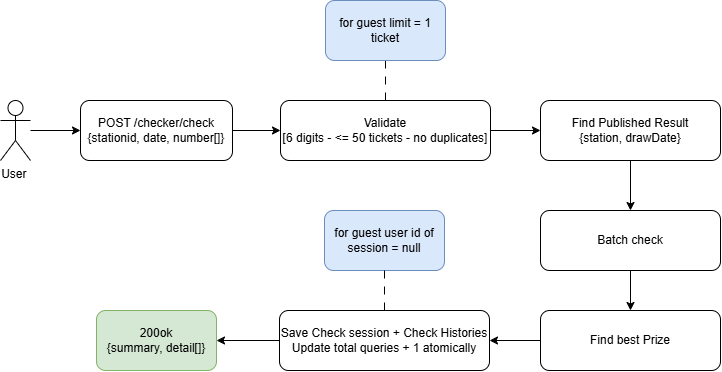

The diagram above was exported from draw.io. Its source (the exported page's mxGraphModel, read from the mxfile embedded in the PNG):
<mxGraphModel dx="992" dy="655" grid="1" gridSize="10" guides="1" tooltips="1" connect="1" arrows="1" fold="1" page="1" pageScale="1" pageWidth="850" pageHeight="1100" math="0" shadow="0">
  <root>
    <mxCell id="0" />
    <mxCell id="1" parent="0" />
    <mxCell id="Rp-KsBNWgQrFYwZR8Avm-1" edge="1" parent="1" source="Rp-KsBNWgQrFYwZR8Avm-2" style="edgeStyle=orthogonalEdgeStyle;rounded=0;orthogonalLoop=1;jettySize=auto;html=1;" target="Rp-KsBNWgQrFYwZR8Avm-4">
      <mxGeometry relative="1" as="geometry" />
    </mxCell>
    <mxCell id="Rp-KsBNWgQrFYwZR8Avm-2" parent="1" style="shape=umlActor;verticalLabelPosition=bottom;verticalAlign=top;html=1;outlineConnect=0;" value="User&amp;nbsp;" vertex="1">
      <mxGeometry height="60" width="30" x="20" y="210" as="geometry" />
    </mxCell>
    <mxCell id="Rp-KsBNWgQrFYwZR8Avm-3" edge="1" parent="1" source="Rp-KsBNWgQrFYwZR8Avm-4" style="edgeStyle=orthogonalEdgeStyle;rounded=0;orthogonalLoop=1;jettySize=auto;html=1;" target="Rp-KsBNWgQrFYwZR8Avm-18">
      <mxGeometry relative="1" as="geometry">
        <mxPoint x="284" y="240" as="targetPoint" />
      </mxGeometry>
    </mxCell>
    <mxCell id="Rp-KsBNWgQrFYwZR8Avm-4" parent="1" style="rounded=1;whiteSpace=wrap;html=1;" value="POST /checker/check&lt;div&gt;{stationid, date, number[]}&lt;/div&gt;" vertex="1">
      <mxGeometry height="60" width="152" x="100" y="210" as="geometry" />
    </mxCell>
    <mxCell id="Rp-KsBNWgQrFYwZR8Avm-14" parent="1" style="rounded=1;whiteSpace=wrap;html=1;fillColor=#d5e8d4;strokeColor=#82b366;" value="200ok&lt;br&gt;{summary, detail[]}" vertex="1">
      <mxGeometry height="60" width="120" x="116" y="420" as="geometry" />
    </mxCell>
    <mxCell id="Rp-KsBNWgQrFYwZR8Avm-20" edge="1" parent="1" source="Rp-KsBNWgQrFYwZR8Avm-18" style="edgeStyle=orthogonalEdgeStyle;rounded=0;orthogonalLoop=1;jettySize=auto;html=1;" target="Rp-KsBNWgQrFYwZR8Avm-19">
      <mxGeometry relative="1" as="geometry" />
    </mxCell>
    <mxCell id="Rp-KsBNWgQrFYwZR8Avm-18" parent="1" style="rounded=1;whiteSpace=wrap;html=1;" value="Validate&lt;br&gt;&lt;div&gt;[6 digits - &amp;lt;= 50 tickets - no duplicates]&lt;/div&gt;" vertex="1">
      <mxGeometry height="60" width="210" x="300" y="210" as="geometry" />
    </mxCell>
    <mxCell id="Rp-KsBNWgQrFYwZR8Avm-26" edge="1" parent="1" source="Rp-KsBNWgQrFYwZR8Avm-19" style="edgeStyle=orthogonalEdgeStyle;rounded=0;orthogonalLoop=1;jettySize=auto;html=1;" target="Rp-KsBNWgQrFYwZR8Avm-25">
      <mxGeometry relative="1" as="geometry" />
    </mxCell>
    <mxCell id="Rp-KsBNWgQrFYwZR8Avm-19" parent="1" style="rounded=1;whiteSpace=wrap;html=1;" value="Find Published Result&lt;br&gt;{station, drawDate}" vertex="1">
      <mxGeometry height="60" width="180" x="560" y="210" as="geometry" />
    </mxCell>
    <mxCell id="Rp-KsBNWgQrFYwZR8Avm-22" edge="1" parent="1" source="Rp-KsBNWgQrFYwZR8Avm-21" style="edgeStyle=orthogonalEdgeStyle;rounded=0;orthogonalLoop=1;jettySize=auto;html=1;endArrow=none;endFill=0;dashed=1;dashPattern=8 8;" target="Rp-KsBNWgQrFYwZR8Avm-18">
      <mxGeometry relative="1" as="geometry" />
    </mxCell>
    <mxCell id="Rp-KsBNWgQrFYwZR8Avm-21" parent="1" style="rounded=1;whiteSpace=wrap;html=1;fillColor=#dae8fc;strokeColor=#6c8ebf;" value="for guest limit = 1 ticket" vertex="1">
      <mxGeometry height="60" width="120" x="345" y="110" as="geometry" />
    </mxCell>
    <mxCell id="Rp-KsBNWgQrFYwZR8Avm-28" edge="1" parent="1" source="Rp-KsBNWgQrFYwZR8Avm-25" style="edgeStyle=orthogonalEdgeStyle;rounded=0;orthogonalLoop=1;jettySize=auto;html=1;" target="Rp-KsBNWgQrFYwZR8Avm-27">
      <mxGeometry relative="1" as="geometry" />
    </mxCell>
    <mxCell id="Rp-KsBNWgQrFYwZR8Avm-25" parent="1" style="rounded=1;whiteSpace=wrap;html=1;" value="Batch check" vertex="1">
      <mxGeometry height="60" width="180" x="560" y="320" as="geometry" />
    </mxCell>
    <mxCell id="Rp-KsBNWgQrFYwZR8Avm-33" edge="1" parent="1" source="Rp-KsBNWgQrFYwZR8Avm-27" style="edgeStyle=orthogonalEdgeStyle;rounded=0;orthogonalLoop=1;jettySize=auto;html=1;" target="Rp-KsBNWgQrFYwZR8Avm-30">
      <mxGeometry relative="1" as="geometry" />
    </mxCell>
    <mxCell id="Rp-KsBNWgQrFYwZR8Avm-27" parent="1" style="rounded=1;whiteSpace=wrap;html=1;" value="Find best Prize" vertex="1">
      <mxGeometry height="60" width="180" x="560" y="420" as="geometry" />
    </mxCell>
    <mxCell id="Rp-KsBNWgQrFYwZR8Avm-34" edge="1" parent="1" source="Rp-KsBNWgQrFYwZR8Avm-30" style="edgeStyle=orthogonalEdgeStyle;rounded=0;orthogonalLoop=1;jettySize=auto;html=1;" target="Rp-KsBNWgQrFYwZR8Avm-14">
      <mxGeometry relative="1" as="geometry" />
    </mxCell>
    <mxCell id="Rp-KsBNWgQrFYwZR8Avm-30" parent="1" style="rounded=1;whiteSpace=wrap;html=1;" value="Save Check session + Check Histories&lt;br&gt;Update total queries + 1 atomically" vertex="1">
      <mxGeometry height="60" width="210" x="299" y="420" as="geometry" />
    </mxCell>
    <mxCell id="Rp-KsBNWgQrFYwZR8Avm-31" parent="1" style="rounded=1;whiteSpace=wrap;html=1;fillColor=#dae8fc;strokeColor=#6c8ebf;" value="for guest user id of session = null" vertex="1">
      <mxGeometry height="60" width="120" x="344" y="320" as="geometry" />
    </mxCell>
    <mxCell id="Rp-KsBNWgQrFYwZR8Avm-32" edge="1" parent="1" source="Rp-KsBNWgQrFYwZR8Avm-31" style="edgeStyle=orthogonalEdgeStyle;rounded=0;orthogonalLoop=1;jettySize=auto;html=1;endArrow=none;endFill=0;dashed=1;dashPattern=8 8;" target="Rp-KsBNWgQrFYwZR8Avm-30">
      <mxGeometry relative="1" as="geometry">
        <mxPoint x="240" y="340" as="sourcePoint" />
        <mxPoint x="240" y="380" as="targetPoint" />
      </mxGeometry>
    </mxCell>
  </root>
</mxGraphModel>